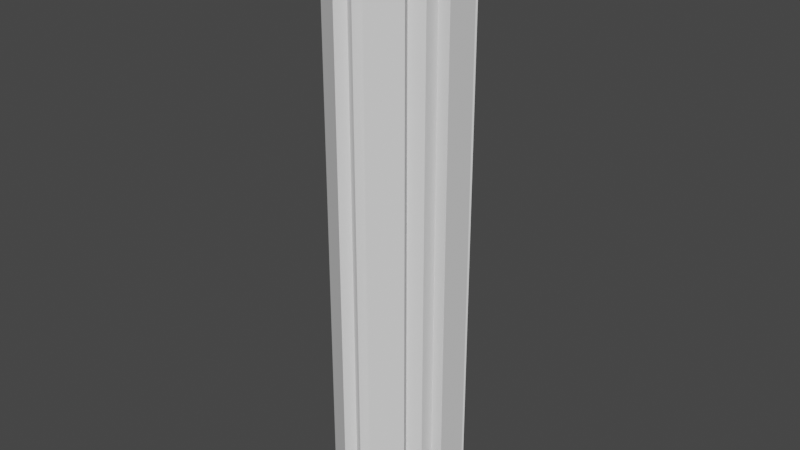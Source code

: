 # Source: piping_selfmade.blend  (saved by Blender 3.1.7; exported with 4.5.12 LTS)
import bpy
from mathutils import Matrix  # noqa: F401  (used for matrix-valued properties, if any)

bpy.ops.wm.read_factory_settings(use_empty=True)
scene = bpy.context.scene
scene.name = 'Scene'

# ---- collections
col_collection = bpy.data.collections.new('Collection'); scene.collection.children.link(col_collection)

# ---- world
world_world = bpy.data.worlds.new('World'); scene.world = world_world
world_world.use_nodes = True; world_world.node_tree.nodes.clear()
_N = world_world.node_tree.nodes; _L = world_world.node_tree.links
n0 = _N.new('ShaderNodeOutputWorld'); n0.name = 'World Output'; n0.location = (300, 300)
n1 = _N.new('ShaderNodeBackground'); n1.name = 'Background'; n1.location = (10, 300)
n1.inputs[0].default_value = (0.05088, 0.05088, 0.05088, 1.0)
_L.new(n1.outputs[0], n0.inputs[0])
n0.is_active_output = True
world_world.color = (0.05088, 0.05088, 0.05088)
world_world.use_sun_shadow = False
world_world.sun_shadow_jitter_overblur = 0.0

# ---- meshes
me_cylinder = bpy.data.meshes.new('Cylinder')
me_cylinder.from_pydata([(0.0, 1.0, -5.0), (0.0, 1.0, 5.0), (0.866, 0.5, -5.0), (0.866, 0.5, 5.0), (0.866, -0.5, -5.0), (0.866, -0.5, 5.0), (-8.742e-08, -1.0, -5.0), (-8.742e-08, -1.0, 5.0), (-0.866, -0.5, -5.0), (-0.866, -0.5, 5.0), (-0.866, 0.5, -5.0), (-0.866, 0.5, 5.0), (-0.866, 0.3, -5.0), (-0.866, 0.3, 5.0), (-0.866, -0.3, 5.0), (-0.866, -0.3, -5.0), (-0.6495, -0.625, -5.0), (-0.6495, -0.625, 5.0), (-0.1624, -0.9062, 5.0), (-0.1624, -0.9062, -5.0), (0.6495, -0.625, -5.0), (0.6495, -0.625, 5.0), (0.1624, -0.9062, -5.0), (0.1624, -0.9062, 5.0), (0.866, -0.25, -5.0), (0.866, -0.25, 5.0), (0.866, 0.3125, 5.0), (0.866, 0.3125, -5.0), (0.6495, 0.625, -5.0), (0.6495, 0.625, 5.0), (0.1624, 0.9062, 5.0), (0.1624, 0.9062, -5.0), (-0.2165, 0.875, -5.0), (-0.2165, 0.875, 5.0), (-0.7036, 0.5937, 5.0), (-0.7036, 0.5937, -5.0), (1.066, 0.3125, -5.0), (1.066, -0.25, -5.0), (1.066, -0.25, 5.0), (1.066, 0.3125, 5.0), (0.2624, 1.079, -5.0), (0.7495, 0.7982, -5.0), (0.7495, 0.7982, 5.0), (0.2624, 1.079, 5.0), (-0.8036, 0.767, -5.0), (-0.3165, 1.048, -5.0), (-0.3165, 1.048, 5.0), (-0.8036, 0.767, 5.0), (-1.066, -0.3, -5.0), (-1.066, 0.3, -5.0), (-1.066, 0.3, 5.0), (-1.066, -0.3, 5.0), (-0.2624, -1.079, -5.0), (-0.7495, -0.7982, -5.0), (-0.7495, -0.7982, 5.0), (-0.2624, -1.079, 5.0), (0.2624, -1.079, 5.0), (0.7495, -0.7982, 5.0), (0.7495, -0.7982, -5.0), (0.2624, -1.079, -5.0), (0.0, 1.0, -4.091), (0.0, 1.0, -3.182), (0.0, 1.0, -2.273), (0.0, 1.0, -1.364), (0.0, 1.0, -0.4545), (0.0, 1.0, 0.4545), (0.0, 1.0, 1.364), (0.0, 1.0, 2.273), (0.0, 1.0, 3.182), (0.0, 1.0, 4.091), (0.866, 0.5, 4.091), (0.866, 0.5, 3.182), (0.866, 0.5, 2.273), (0.866, 0.5, 1.364), (0.866, 0.5, 0.4545), (0.866, 0.5, -0.4545), (0.866, 0.5, -1.364), (0.866, 0.5, -2.273), (0.866, 0.5, -3.182), (0.866, 0.5, -4.091), (0.866, -0.5, 4.091), (0.866, -0.5, 3.182), (0.866, -0.5, 2.273), (0.866, -0.5, 1.364), (0.866, -0.5, 0.4545), (0.866, -0.5, -0.4545), (0.866, -0.5, -1.364), (0.866, -0.5, -2.273), (0.866, -0.5, -3.182), (0.866, -0.5, -4.091), (-8.742e-08, -1.0, 4.091), (-8.742e-08, -1.0, 3.182), (-8.742e-08, -1.0, 2.273), (-8.742e-08, -1.0, 1.364), (-8.742e-08, -1.0, 0.4545), (-8.742e-08, -1.0, -0.4545), (-8.742e-08, -1.0, -1.364), (-8.742e-08, -1.0, -2.273), (-8.742e-08, -1.0, -3.182), (-8.742e-08, -1.0, -4.091), (-0.866, -0.5, 4.091), (-0.866, -0.5, 3.182), (-0.866, -0.5, 2.273), (-0.866, -0.5, 1.364), (-0.866, -0.5, 0.4545), (-0.866, -0.5, -0.4545), (-0.866, -0.5, -1.364), (-0.866, -0.5, -2.273), (-0.866, -0.5, -3.182), (-0.866, -0.5, -4.091), (-0.866, 0.5, 4.091), (-0.866, 0.5, 3.182), (-0.866, 0.5, 2.273), (-0.866, 0.5, 1.364), (-0.866, 0.5, 0.4545), (-0.866, 0.5, -0.4545), (-0.866, 0.5, -1.364), (-0.866, 0.5, -2.273), (-0.866, 0.5, -3.182), (-0.866, 0.5, -4.091), (-0.866, 0.3, 4.091), (-0.866, 0.3, 3.182), (-0.866, 0.3, 2.273), (-0.866, 0.3, 1.364), (-0.866, 0.3, 0.4545), (-0.866, 0.3, -0.4545), (-0.866, 0.3, -1.364), (-0.866, 0.3, -2.273), (-0.866, 0.3, -3.182), (-0.866, 0.3, -4.091), (-0.866, -0.3, 4.091), (-0.866, -0.3, 3.182), (-0.866, -0.3, 2.273), (-0.866, -0.3, 1.364), (-0.866, -0.3, 0.4545), (-0.866, -0.3, -0.4545), (-0.866, -0.3, -1.364), (-0.866, -0.3, -2.273), (-0.866, -0.3, -3.182), (-0.866, -0.3, -4.091), (-0.6495, -0.625, 4.091), (-0.6495, -0.625, 3.182), (-0.6495, -0.625, 2.273), (-0.6495, -0.625, 1.364), (-0.6495, -0.625, 0.4545), (-0.6495, -0.625, -0.4545), (-0.6495, -0.625, -1.364), (-0.6495, -0.625, -2.273), (-0.6495, -0.625, -3.182), (-0.6495, -0.625, -4.091), (-0.1624, -0.9062, 4.091), (-0.1624, -0.9062, 3.182), (-0.1624, -0.9062, 2.273), (-0.1624, -0.9062, 1.364), (-0.1624, -0.9062, 0.4545), (-0.1624, -0.9062, -0.4545), (-0.1624, -0.9062, -1.364), (-0.1624, -0.9062, -2.273), (-0.1624, -0.9062, -3.182), (-0.1624, -0.9062, -4.091), (0.6495, -0.625, 4.091), (0.6495, -0.625, 3.182), (0.6495, -0.625, 2.273), (0.6495, -0.625, 1.364), (0.6495, -0.625, 0.4545), (0.6495, -0.625, -0.4545), (0.6495, -0.625, -1.364), (0.6495, -0.625, -2.273), (0.6495, -0.625, -3.182), (0.6495, -0.625, -4.091), (0.1624, -0.9062, 4.091), (0.1624, -0.9062, 3.182), (0.1624, -0.9062, 2.273), (0.1624, -0.9062, 1.364), (0.1624, -0.9062, 0.4545), (0.1624, -0.9062, -0.4545), (0.1624, -0.9062, -1.364), (0.1624, -0.9062, -2.273), (0.1624, -0.9062, -3.182), (0.1624, -0.9062, -4.091), (0.866, -0.25, 4.091), (0.866, -0.25, 3.182), (0.866, -0.25, 2.273), (0.866, -0.25, 1.364), (0.866, -0.25, 0.4545), (0.866, -0.25, -0.4545), (0.866, -0.25, -1.364), (0.866, -0.25, -2.273), (0.866, -0.25, -3.182), (0.866, -0.25, -4.091), (0.866, 0.3125, 4.091), (0.866, 0.3125, 3.182), (0.866, 0.3125, 2.273), (0.866, 0.3125, 1.364), (0.866, 0.3125, 0.4545), (0.866, 0.3125, -0.4545), (0.866, 0.3125, -1.364), (0.866, 0.3125, -2.273), (0.866, 0.3125, -3.182), (0.866, 0.3125, -4.091), (0.6495, 0.625, 4.091), (0.6495, 0.625, 3.182), (0.6495, 0.625, 2.273), (0.6495, 0.625, 1.364), (0.6495, 0.625, 0.4545), (0.6495, 0.625, -0.4545), (0.6495, 0.625, -1.364), (0.6495, 0.625, -2.273), (0.6495, 0.625, -3.182), (0.6495, 0.625, -4.091), (0.1624, 0.9062, 4.091), (0.1624, 0.9062, 3.182), (0.1624, 0.9062, 2.273), (0.1624, 0.9062, 1.364), (0.1624, 0.9062, 0.4545), (0.1624, 0.9062, -0.4545), (0.1624, 0.9062, -1.364), (0.1624, 0.9062, -2.273), (0.1624, 0.9062, -3.182), (0.1624, 0.9062, -4.091), (-0.2165, 0.875, 4.091), (-0.2165, 0.875, 3.182), (-0.2165, 0.875, 2.273), (-0.2165, 0.875, 1.364), (-0.2165, 0.875, 0.4545), (-0.2165, 0.875, -0.4545), (-0.2165, 0.875, -1.364), (-0.2165, 0.875, -2.273), (-0.2165, 0.875, -3.182), (-0.2165, 0.875, -4.091), (-0.7036, 0.5937, 4.091), (-0.7036, 0.5937, 3.182), (-0.7036, 0.5937, 2.273), (-0.7036, 0.5937, 1.364), (-0.7036, 0.5937, 0.4545), (-0.7036, 0.5937, -0.4545), (-0.7036, 0.5937, -1.364), (-0.7036, 0.5937, -2.273), (-0.7036, 0.5937, -3.182), (-0.7036, 0.5937, -4.091), (1.066, -0.25, 4.091), (1.066, -0.25, 3.182), (1.066, -0.25, 2.273), (1.066, -0.25, 1.364), (1.066, -0.25, 0.4545), (1.066, -0.25, -0.4545), (1.066, -0.25, -1.364), (1.066, -0.25, -2.273), (1.066, -0.25, -3.182), (1.066, -0.25, -4.091), (1.066, 0.3125, 4.091), (1.066, 0.3125, 3.182), (1.066, 0.3125, 2.273), (1.066, 0.3125, 1.364), (1.066, 0.3125, 0.4545), (1.066, 0.3125, -0.4545), (1.066, 0.3125, -1.364), (1.066, 0.3125, -2.273), (1.066, 0.3125, -3.182), (1.066, 0.3125, -4.091), (0.7495, 0.7982, 4.091), (0.7495, 0.7982, 3.182), (0.7495, 0.7982, 2.273), (0.7495, 0.7982, 1.364), (0.7495, 0.7982, 0.4545), (0.7495, 0.7982, -0.4545), (0.7495, 0.7982, -1.364), (0.7495, 0.7982, -2.273), (0.7495, 0.7982, -3.182), (0.7495, 0.7982, -4.091), (0.2624, 1.079, 4.091), (0.2624, 1.079, 3.182), (0.2624, 1.079, 2.273), (0.2624, 1.079, 1.364), (0.2624, 1.079, 0.4545), (0.2624, 1.079, -0.4545), (0.2624, 1.079, -1.364), (0.2624, 1.079, -2.273), (0.2624, 1.079, -3.182), (0.2624, 1.079, -4.091), (-0.3165, 1.048, 4.091), (-0.3165, 1.048, 3.182), (-0.3165, 1.048, 2.273), (-0.3165, 1.048, 1.364), (-0.3165, 1.048, 0.4545), (-0.3165, 1.048, -0.4545), (-0.3165, 1.048, -1.364), (-0.3165, 1.048, -2.273), (-0.3165, 1.048, -3.182), (-0.3165, 1.048, -4.091), (-0.8036, 0.767, 4.091), (-0.8036, 0.767, 3.182), (-0.8036, 0.767, 2.273), (-0.8036, 0.767, 1.364), (-0.8036, 0.767, 0.4545), (-0.8036, 0.767, -0.4545), (-0.8036, 0.767, -1.364), (-0.8036, 0.767, -2.273), (-0.8036, 0.767, -3.182), (-0.8036, 0.767, -4.091), (-1.066, 0.3, 4.091), (-1.066, 0.3, 3.182), (-1.066, 0.3, 2.273), (-1.066, 0.3, 1.364), (-1.066, 0.3, 0.4545), (-1.066, 0.3, -0.4545), (-1.066, 0.3, -1.364), (-1.066, 0.3, -2.273), (-1.066, 0.3, -3.182), (-1.066, 0.3, -4.091), (-1.066, -0.3, 4.091), (-1.066, -0.3, 3.182), (-1.066, -0.3, 2.273), (-1.066, -0.3, 1.364), (-1.066, -0.3, 0.4545), (-1.066, -0.3, -0.4545), (-1.066, -0.3, -1.364), (-1.066, -0.3, -2.273), (-1.066, -0.3, -3.182), (-1.066, -0.3, -4.091), (-0.7495, -0.7982, 4.091), (-0.7495, -0.7982, 3.182), (-0.7495, -0.7982, 2.273), (-0.7495, -0.7982, 1.364), (-0.7495, -0.7982, 0.4545), (-0.7495, -0.7982, -0.4545), (-0.7495, -0.7982, -1.364), (-0.7495, -0.7982, -2.273), (-0.7495, -0.7982, -3.182), (-0.7495, -0.7982, -4.091), (-0.2624, -1.079, 4.091), (-0.2624, -1.079, 3.182), (-0.2624, -1.079, 2.273), (-0.2624, -1.079, 1.364), (-0.2624, -1.079, 0.4545), (-0.2624, -1.079, -0.4545), (-0.2624, -1.079, -1.364), (-0.2624, -1.079, -2.273), (-0.2624, -1.079, -3.182), (-0.2624, -1.079, -4.091), (0.7495, -0.7982, 4.091), (0.7495, -0.7982, 3.182), (0.7495, -0.7982, 2.273), (0.7495, -0.7982, 1.364), (0.7495, -0.7982, 0.4545), (0.7495, -0.7982, -0.4545), (0.7495, -0.7982, -1.364), (0.7495, -0.7982, -2.273), (0.7495, -0.7982, -3.182), (0.7495, -0.7982, -4.091), (0.2624, -1.079, 4.091), (0.2624, -1.079, 3.182), (0.2624, -1.079, 2.273), (0.2624, -1.079, 1.364), (0.2624, -1.079, 0.4545), (0.2624, -1.079, -0.4545), (0.2624, -1.079, -1.364), (0.2624, -1.079, -2.273), (0.2624, -1.079, -3.182), (0.2624, -1.079, -4.091)], [], [(200, 29, 3, 70), (180, 25, 5, 80), (170, 23, 7, 90), (140, 17, 9, 100), (3, 29, 30, 1, 33, 34, 11, 13, 14, 9, 17, 18, 7, 23, 21, 5, 25, 26), (120, 13, 11, 110), (220, 33, 1, 69), (0, 31, 28, 2, 27, 24, 4, 20, 22, 6, 19, 16, 8, 15, 12, 10, 35, 32), (130, 14, 51, 310), (100, 9, 14, 130), (149, 16, 53, 329), (90, 7, 18, 150), (80, 5, 21, 160), (21, 23, 56, 57), (24, 27, 36, 37), (70, 3, 26, 190), (30, 29, 42, 43), (69, 1, 30, 210), (230, 34, 47, 290), (110, 11, 34, 230), (250, 39, 38, 240), (190, 26, 39, 250), (26, 25, 38, 39), (189, 24, 37, 249), (270, 43, 42, 260), (209, 28, 41, 269), (28, 31, 40, 41), (210, 30, 43, 270), (290, 47, 46, 280), (34, 33, 46, 47), (229, 32, 45, 289), (32, 35, 44, 45), (310, 51, 50, 300), (14, 13, 50, 51), (129, 12, 49, 309), (12, 15, 48, 49), (330, 55, 54, 320), (16, 19, 52, 53), (150, 18, 55, 330), (18, 17, 54, 55), (340, 57, 56, 350), (160, 21, 57, 340), (179, 22, 59, 359), (22, 20, 58, 59), (23, 170, 350, 56), (170, 171, 351, 350), (171, 172, 352, 351), (172, 173, 353, 352), (173, 174, 354, 353), (174, 175, 355, 354), (175, 176, 356, 355), (176, 177, 357, 356), (177, 178, 358, 357), (178, 179, 359, 358), (20, 169, 349, 58), (169, 168, 348, 349), (168, 167, 347, 348), (167, 166, 346, 347), (166, 165, 345, 346), (165, 164, 344, 345), (164, 163, 343, 344), (163, 162, 342, 343), (162, 161, 341, 342), (161, 160, 340, 341), (58, 349, 359, 59), (349, 348, 358, 359), (348, 347, 357, 358), (347, 346, 356, 357), (346, 345, 355, 356), (345, 344, 354, 355), (344, 343, 353, 354), (343, 342, 352, 353), (342, 341, 351, 352), (341, 340, 350, 351), (19, 159, 339, 52), (159, 158, 338, 339), (158, 157, 337, 338), (157, 156, 336, 337), (156, 155, 335, 336), (155, 154, 334, 335), (154, 153, 333, 334), (153, 152, 332, 333), (152, 151, 331, 332), (151, 150, 330, 331), (52, 339, 329, 53), (339, 338, 328, 329), (338, 337, 327, 328), (337, 336, 326, 327), (336, 335, 325, 326), (335, 334, 324, 325), (334, 333, 323, 324), (333, 332, 322, 323), (332, 331, 321, 322), (331, 330, 320, 321), (13, 120, 300, 50), (120, 121, 301, 300), (121, 122, 302, 301), (122, 123, 303, 302), (123, 124, 304, 303), (124, 125, 305, 304), (125, 126, 306, 305), (126, 127, 307, 306), (127, 128, 308, 307), (128, 129, 309, 308), (48, 319, 309, 49), (319, 318, 308, 309), (318, 317, 307, 308), (317, 316, 306, 307), (316, 315, 305, 306), (315, 314, 304, 305), (314, 313, 303, 304), (313, 312, 302, 303), (312, 311, 301, 302), (311, 310, 300, 301), (33, 220, 280, 46), (220, 221, 281, 280), (221, 222, 282, 281), (222, 223, 283, 282), (223, 224, 284, 283), (224, 225, 285, 284), (225, 226, 286, 285), (226, 227, 287, 286), (227, 228, 288, 287), (228, 229, 289, 288), (44, 299, 289, 45), (299, 298, 288, 289), (298, 297, 287, 288), (297, 296, 286, 287), (296, 295, 285, 286), (295, 294, 284, 285), (294, 293, 283, 284), (293, 292, 282, 283), (292, 291, 281, 282), (291, 290, 280, 281), (31, 219, 279, 40), (219, 218, 278, 279), (218, 217, 277, 278), (217, 216, 276, 277), (216, 215, 275, 276), (215, 214, 274, 275), (214, 213, 273, 274), (213, 212, 272, 273), (212, 211, 271, 272), (211, 210, 270, 271), (29, 200, 260, 42), (200, 201, 261, 260), (201, 202, 262, 261), (202, 203, 263, 262), (203, 204, 264, 263), (204, 205, 265, 264), (205, 206, 266, 265), (206, 207, 267, 266), (207, 208, 268, 267), (208, 209, 269, 268), (40, 279, 269, 41), (279, 278, 268, 269), (278, 277, 267, 268), (277, 276, 266, 267), (276, 275, 265, 266), (275, 274, 264, 265), (274, 273, 263, 264), (273, 272, 262, 263), (272, 271, 261, 262), (271, 270, 260, 261), (25, 180, 240, 38), (180, 181, 241, 240), (181, 182, 242, 241), (182, 183, 243, 242), (183, 184, 244, 243), (184, 185, 245, 244), (185, 186, 246, 245), (186, 187, 247, 246), (187, 188, 248, 247), (188, 189, 249, 248), (27, 199, 259, 36), (199, 198, 258, 259), (198, 197, 257, 258), (197, 196, 256, 257), (196, 195, 255, 256), (195, 194, 254, 255), (194, 193, 253, 254), (193, 192, 252, 253), (192, 191, 251, 252), (191, 190, 250, 251), (36, 259, 249, 37), (259, 258, 248, 249), (258, 257, 247, 248), (257, 256, 246, 247), (256, 255, 245, 246), (255, 254, 244, 245), (254, 253, 243, 244), (253, 252, 242, 243), (252, 251, 241, 242), (251, 250, 240, 241), (10, 119, 239, 35), (119, 118, 238, 239), (118, 117, 237, 238), (117, 116, 236, 237), (116, 115, 235, 236), (115, 114, 234, 235), (114, 113, 233, 234), (113, 112, 232, 233), (112, 111, 231, 232), (111, 110, 230, 231), (35, 239, 299, 44), (239, 238, 298, 299), (238, 237, 297, 298), (237, 236, 296, 297), (236, 235, 295, 296), (235, 234, 294, 295), (234, 233, 293, 294), (233, 232, 292, 293), (232, 231, 291, 292), (231, 230, 290, 291), (0, 60, 219, 31), (60, 61, 218, 219), (61, 62, 217, 218), (62, 63, 216, 217), (63, 64, 215, 216), (64, 65, 214, 215), (65, 66, 213, 214), (66, 67, 212, 213), (67, 68, 211, 212), (68, 69, 210, 211), (2, 79, 199, 27), (79, 78, 198, 199), (78, 77, 197, 198), (77, 76, 196, 197), (76, 75, 195, 196), (75, 74, 194, 195), (74, 73, 193, 194), (73, 72, 192, 193), (72, 71, 191, 192), (71, 70, 190, 191), (4, 89, 169, 20), (89, 88, 168, 169), (88, 87, 167, 168), (87, 86, 166, 167), (86, 85, 165, 166), (85, 84, 164, 165), (84, 83, 163, 164), (83, 82, 162, 163), (82, 81, 161, 162), (81, 80, 160, 161), (6, 99, 159, 19), (99, 98, 158, 159), (98, 97, 157, 158), (97, 96, 156, 157), (96, 95, 155, 156), (95, 94, 154, 155), (94, 93, 153, 154), (93, 92, 152, 153), (92, 91, 151, 152), (91, 90, 150, 151), (17, 140, 320, 54), (140, 141, 321, 320), (141, 142, 322, 321), (142, 143, 323, 322), (143, 144, 324, 323), (144, 145, 325, 324), (145, 146, 326, 325), (146, 147, 327, 326), (147, 148, 328, 327), (148, 149, 329, 328), (8, 109, 139, 15), (109, 108, 138, 139), (108, 107, 137, 138), (107, 106, 136, 137), (106, 105, 135, 136), (105, 104, 134, 135), (104, 103, 133, 134), (103, 102, 132, 133), (102, 101, 131, 132), (101, 100, 130, 131), (15, 139, 319, 48), (139, 138, 318, 319), (138, 137, 317, 318), (137, 136, 316, 317), (136, 135, 315, 316), (135, 134, 314, 315), (134, 133, 313, 314), (133, 132, 312, 313), (132, 131, 311, 312), (131, 130, 310, 311), (32, 229, 60, 0), (229, 228, 61, 60), (228, 227, 62, 61), (227, 226, 63, 62), (226, 225, 64, 63), (225, 224, 65, 64), (224, 223, 66, 65), (223, 222, 67, 66), (222, 221, 68, 67), (221, 220, 69, 68), (12, 129, 119, 10), (129, 128, 118, 119), (128, 127, 117, 118), (127, 126, 116, 117), (126, 125, 115, 116), (125, 124, 114, 115), (124, 123, 113, 114), (123, 122, 112, 113), (122, 121, 111, 112), (121, 120, 110, 111), (16, 149, 109, 8), (149, 148, 108, 109), (148, 147, 107, 108), (147, 146, 106, 107), (146, 145, 105, 106), (145, 144, 104, 105), (144, 143, 103, 104), (143, 142, 102, 103), (142, 141, 101, 102), (141, 140, 100, 101), (22, 179, 99, 6), (179, 178, 98, 99), (178, 177, 97, 98), (177, 176, 96, 97), (176, 175, 95, 96), (175, 174, 94, 95), (174, 173, 93, 94), (173, 172, 92, 93), (172, 171, 91, 92), (171, 170, 90, 91), (24, 189, 89, 4), (189, 188, 88, 89), (188, 187, 87, 88), (187, 186, 86, 87), (186, 185, 85, 86), (185, 184, 84, 85), (184, 183, 83, 84), (183, 182, 82, 83), (182, 181, 81, 82), (181, 180, 80, 81), (28, 209, 79, 2), (209, 208, 78, 79), (208, 207, 77, 78), (207, 206, 76, 77), (206, 205, 75, 76), (205, 204, 74, 75), (204, 203, 73, 74), (203, 202, 72, 73), (202, 201, 71, 72), (201, 200, 70, 71)])
_uv = me_cylinder.uv_layers.new(name='UVMap')
_uv.uv.foreach_set('vector', [0.875, 0.9545, 0.875, 1.0, 0.8333, 1.0, 0.8333, 0.9545, 0.7083, 0.9545, 0.7083, 1.0, 0.6667, 1.0, 0.6667, 0.9545, 0.5312, 0.9545, 0.5312, 1.0, 0.5, 1.0, 0.5, 0.9545, 0.375, 0.9545, 0.375, 1.0, 0.3333, 1.0, 0.3333, 0.9545, 0.4578, 0.37, 0.4059, 0.4, 0.289, 0.4675, 0.25, 0.49, 0.198, 0.46, 0.08113, 0.3925, 0.04215, 0.37, 0.04215, 0.322, 0.04215, 0.178, 0.04215, 0.13, 0.09412, 0.1, 0.211, 0.0325, 0.25, 0.01, 0.289, 0.0325, 0.4059, 0.1, 0.4578, 0.13, 0.4578, 0.19, 0.4578, 0.325, 0.2, 0.9545, 0.2, 1.0, 0.1667, 1.0, 0.1667, 0.9545, 0.04167, 0.9545, 0.04167, 1.0, -8.941e-08, 1.0, -8.941e-08, 0.9545, 0.75, 0.49, 0.789, 0.4675, 0.9059, 0.4, 0.9578, 0.37, 0.9578, 0.325, 0.9578, 0.19, 0.9578, 0.13, 0.9059, 0.1, 0.789, 0.0325, 0.75, 0.01, 0.711, 0.0325, 0.5941, 0.1, 0.5422, 0.13, 0.5422, 0.178, 0.5422, 0.322, 0.5422, 0.37, 0.5811, 0.3925, 0.698, 0.46, 0.3, 0.9545, 0.3, 1.0, 0.3, 1.0, 0.3, 0.9545, 0.3333, 0.9545, 0.3333, 1.0, 0.3, 1.0, 0.3, 0.9545, 0.375, 0.5455, 0.375, 0.5, 0.375, 0.5, 0.375, 0.5455, 0.5, 0.9545, 0.5, 1.0, 0.4687, 1.0, 0.4687, 0.9545, 0.6667, 0.9545, 0.6667, 1.0, 0.625, 1.0, 0.625, 0.9545, 0.4059, 0.1, 0.289, 0.0325, 0.289, 0.0325, 0.4059, 0.1, 0.9578, 0.19, 0.9578, 0.325, 0.9578, 0.325, 0.9578, 0.19, 0.8333, 0.9545, 0.8333, 1.0, 0.8021, 1.0, 0.8021, 0.9545, 0.289, 0.4675, 0.4059, 0.4, 0.4059, 0.4, 0.289, 0.4675, 1.0, 0.9545, 1.0, 1.0, 0.9688, 1.0, 0.9688, 0.9545, 0.1354, 0.9545, 0.1354, 1.0, 0.1354, 1.0, 0.1354, 0.9545, 0.1667, 0.9545, 0.1667, 1.0, 0.1354, 1.0, 0.1354, 0.9545, 0.8021, 0.9545, 0.8021, 1.0, 0.7083, 1.0, 0.7083, 0.9545, 0.8021, 0.9545, 0.8021, 1.0, 0.8021, 1.0, 0.8021, 0.9545, 0.4578, 0.325, 0.4578, 0.19, 0.4578, 0.19, 0.4578, 0.325, 0.7083, 0.5455, 0.7083, 0.5, 0.7083, 0.5, 0.7083, 0.5455, 0.9688, 0.9545, 0.9688, 1.0, 0.875, 1.0, 0.875, 0.9545, 0.875, 0.5455, 0.875, 0.5, 0.875, 0.5, 0.875, 0.5455, 0.9059, 0.4, 0.789, 0.4675, 0.789, 0.4675, 0.9059, 0.4, 0.9688, 0.9545, 0.9688, 1.0, 0.9688, 1.0, 0.9688, 0.9545, 0.1354, 0.9545, 0.1354, 1.0, 0.04167, 1.0, 0.04167, 0.9545, 0.08113, 0.3925, 0.198, 0.46, 0.198, 0.46, 0.08113, 0.3925, 0.04167, 0.5455, 0.04167, 0.5, 0.04167, 0.5, 0.04167, 0.5455, 0.698, 0.46, 0.5811, 0.3925, 0.5811, 0.3925, 0.698, 0.46, 0.3, 0.9545, 0.3, 1.0, 0.2, 1.0, 0.2, 0.9545, 0.04215, 0.178, 0.04215, 0.322, 0.04215, 0.322, 0.04215, 0.178, 0.2, 0.5455, 0.2, 0.5, 0.2, 0.5, 0.2, 0.5455, 0.5422, 0.322, 0.5422, 0.178, 0.5422, 0.178, 0.5422, 0.322, 0.4687, 0.9545, 0.4687, 1.0, 0.375, 1.0, 0.375, 0.9545, 0.5941, 0.1, 0.711, 0.0325, 0.711, 0.0325, 0.5941, 0.1, 0.4687, 0.9545, 0.4687, 1.0, 0.4687, 1.0, 0.4687, 0.9545, 0.211, 0.0325, 0.09412, 0.1, 0.09412, 0.1, 0.211, 0.0325, 0.625, 0.9545, 0.625, 1.0, 0.5312, 1.0, 0.5312, 0.9545, 0.625, 0.9545, 0.625, 1.0, 0.625, 1.0, 0.625, 0.9545, 0.5312, 0.5455, 0.5312, 0.5, 0.5312, 0.5, 0.5312, 0.5455, 0.789, 0.0325, 0.9059, 0.1, 0.9059, 0.1, 0.789, 0.0325, 0.5312, 1.0, 0.5312, 0.9545, 0.5312, 0.9545, 0.5312, 1.0, 0.5312, 0.9545, 0.5312, 0.9091, 0.5312, 0.9091, 0.5312, 0.9545, 0.5312, 0.9091, 0.5312, 0.8636, 0.5312, 0.8636, 0.5312, 0.9091, 0.5312, 0.8636, 0.5312, 0.8182, 0.5312, 0.8182, 0.5312, 0.8636, 0.5312, 0.8182, 0.5312, 0.7727, 0.5312, 0.7727, 0.5312, 0.8182, 0.5312, 0.7727, 0.5312, 0.7273, 0.5312, 0.7273, 0.5312, 0.7727, 0.5312, 0.7273, 0.5312, 0.6818, 0.5312, 0.6818, 0.5312, 0.7273, 0.5312, 0.6818, 0.5312, 0.6364, 0.5312, 0.6364, 0.5312, 0.6818, 0.5312, 0.6364, 0.5312, 0.5909, 0.5312, 0.5909, 0.5312, 0.6364, 0.5312, 0.5909, 0.5312, 0.5455, 0.5312, 0.5455, 0.5312, 0.5909, 0.625, 0.5, 0.625, 0.5455, 0.625, 0.5455, 0.625, 0.5, 0.625, 0.5455, 0.625, 0.5909, 0.625, 0.5909, 0.625, 0.5455, 0.625, 0.5909, 0.625, 0.6364, 0.625, 0.6364, 0.625, 0.5909, 0.625, 0.6364, 0.625, 0.6818, 0.625, 0.6818, 0.625, 0.6364, 0.625, 0.6818, 0.625, 0.7273, 0.625, 0.7273, 0.625, 0.6818, 0.625, 0.7273, 0.625, 0.7727, 0.625, 0.7727, 0.625, 0.7273, 0.625, 0.7727, 0.625, 0.8182, 0.625, 0.8182, 0.625, 0.7727, 0.625, 0.8182, 0.625, 0.8636, 0.625, 0.8636, 0.625, 0.8182, 0.625, 0.8636, 0.625, 0.9091, 0.625, 0.9091, 0.625, 0.8636, 0.625, 0.9091, 0.625, 0.9545, 0.625, 0.9545, 0.625, 0.9091, 0.625, 0.5, 0.625, 0.5455, 0.5312, 0.5455, 0.5312, 0.5, 0.625, 0.5455, 0.625, 0.5909, 0.5312, 0.5909, 0.5312, 0.5455, 0.625, 0.5909, 0.625, 0.6364, 0.5312, 0.6364, 0.5312, 0.5909, 0.625, 0.6364, 0.625, 0.6818, 0.5312, 0.6818, 0.5312, 0.6364, 0.625, 0.6818, 0.625, 0.7273, 0.5312, 0.7273, 0.5312, 0.6818, 0.625, 0.7273, 0.625, 0.7727, 0.5312, 0.7727, 0.5312, 0.7273, 0.625, 0.7727, 0.625, 0.8182, 0.5312, 0.8182, 0.5312, 0.7727, 0.625, 0.8182, 0.625, 0.8636, 0.5312, 0.8636, 0.5312, 0.8182, 0.625, 0.8636, 0.625, 0.9091, 0.5312, 0.9091, 0.5312, 0.8636, 0.625, 0.9091, 0.625, 0.9545, 0.5312, 0.9545, 0.5312, 0.9091, 0.4687, 0.5, 0.4687, 0.5455, 0.4687, 0.5455, 0.4687, 0.5, 0.4687, 0.5455, 0.4687, 0.5909, 0.4687, 0.5909, 0.4687, 0.5455, 0.4687, 0.5909, 0.4687, 0.6364, 0.4687, 0.6364, 0.4687, 0.5909, 0.4687, 0.6364, 0.4687, 0.6818, 0.4687, 0.6818, 0.4687, 0.6364, 0.4687, 0.6818, 0.4687, 0.7273, 0.4687, 0.7273, 0.4687, 0.6818, 0.4687, 0.7273, 0.4687, 0.7727, 0.4687, 0.7727, 0.4687, 0.7273, 0.4687, 0.7727, 0.4687, 0.8182, 0.4687, 0.8182, 0.4687, 0.7727, 0.4687, 0.8182, 0.4687, 0.8636, 0.4687, 0.8636, 0.4687, 0.8182, 0.4687, 0.8636, 0.4687, 0.9091, 0.4687, 0.9091, 0.4687, 0.8636, 0.4687, 0.9091, 0.4687, 0.9545, 0.4687, 0.9545, 0.4687, 0.9091, 0.4687, 0.5, 0.4687, 0.5455, 0.375, 0.5455, 0.375, 0.5, 0.4687, 0.5455, 0.4687, 0.5909, 0.375, 0.5909, 0.375, 0.5455, 0.4687, 0.5909, 0.4687, 0.6364, 0.375, 0.6364, 0.375, 0.5909, 0.4687, 0.6364, 0.4687, 0.6818, 0.375, 0.6818, 0.375, 0.6364, 0.4687, 0.6818, 0.4687, 0.7273, 0.375, 0.7273, 0.375, 0.6818, 0.4687, 0.7273, 0.4687, 0.7727, 0.375, 0.7727, 0.375, 0.7273, 0.4687, 0.7727, 0.4687, 0.8182, 0.375, 0.8182, 0.375, 0.7727, 0.4687, 0.8182, 0.4687, 0.8636, 0.375, 0.8636, 0.375, 0.8182, 0.4687, 0.8636, 0.4687, 0.9091, 0.375, 0.9091, 0.375, 0.8636, 0.4687, 0.9091, 0.4687, 0.9545, 0.375, 0.9545, 0.375, 0.9091, 0.2, 1.0, 0.2, 0.9545, 0.2, 0.9545, 0.2, 1.0, 0.2, 0.9545, 0.2, 0.9091, 0.2, 0.9091, 0.2, 0.9545, 0.2, 0.9091, 0.2, 0.8636, 0.2, 0.8636, 0.2, 0.9091, 0.2, 0.8636, 0.2, 0.8182, 0.2, 0.8182, 0.2, 0.8636, 0.2, 0.8182, 0.2, 0.7727, 0.2, 0.7727, 0.2, 0.8182, 0.2, 0.7727, 0.2, 0.7273, 0.2, 0.7273, 0.2, 0.7727, 0.2, 0.7273, 0.2, 0.6818, 0.2, 0.6818, 0.2, 0.7273, 0.2, 0.6818, 0.2, 0.6364, 0.2, 0.6364, 0.2, 0.6818, 0.2, 0.6364, 0.2, 0.5909, 0.2, 0.5909, 0.2, 0.6364, 0.2, 0.5909, 0.2, 0.5455, 0.2, 0.5455, 0.2, 0.5909, 0.3, 0.5, 0.3, 0.5455, 0.2, 0.5455, 0.2, 0.5, 0.3, 0.5455, 0.3, 0.5909, 0.2, 0.5909, 0.2, 0.5455, 0.3, 0.5909, 0.3, 0.6364, 0.2, 0.6364, 0.2, 0.5909, 0.3, 0.6364, 0.3, 0.6818, 0.2, 0.6818, 0.2, 0.6364, 0.3, 0.6818, 0.3, 0.7273, 0.2, 0.7273, 0.2, 0.6818, 0.3, 0.7273, 0.3, 0.7727, 0.2, 0.7727, 0.2, 0.7273, 0.3, 0.7727, 0.3, 0.8182, 0.2, 0.8182, 0.2, 0.7727, 0.3, 0.8182, 0.3, 0.8636, 0.2, 0.8636, 0.2, 0.8182, 0.3, 0.8636, 0.3, 0.9091, 0.2, 0.9091, 0.2, 0.8636, 0.3, 0.9091, 0.3, 0.9545, 0.2, 0.9545, 0.2, 0.9091, 0.04167, 1.0, 0.04167, 0.9545, 0.04167, 0.9545, 0.04167, 1.0, 0.04167, 0.9545, 0.04167, 0.9091, 0.04167, 0.9091, 0.04167, 0.9545, 0.04167, 0.9091, 0.04167, 0.8636, 0.04167, 0.8636, 0.04167, 0.9091, 0.04167, 0.8636, 0.04167, 0.8182, 0.04167, 0.8182, 0.04167, 0.8636, 0.04167, 0.8182, 0.04167, 0.7727, 0.04167, 0.7727, 0.04167, 0.8182, 0.04167, 0.7727, 0.04167, 0.7273, 0.04167, 0.7273, 0.04167, 0.7727, 0.04167, 0.7273, 0.04167, 0.6818, 0.04167, 0.6818, 0.04167, 0.7273, 0.04167, 0.6818, 0.04167, 0.6364, 0.04167, 0.6364, 0.04167, 0.6818, 0.04167, 0.6364, 0.04167, 0.5909, 0.04167, 0.5909, 0.04167, 0.6364, 0.04167, 0.5909, 0.04167, 0.5455, 0.04167, 0.5455, 0.04167, 0.5909, 0.1354, 0.5, 0.1354, 0.5455, 0.04167, 0.5455, 0.04167, 0.5, 0.1354, 0.5455, 0.1354, 0.5909, 0.04167, 0.5909, 0.04167, 0.5455, 0.1354, 0.5909, 0.1354, 0.6364, 0.04167, 0.6364, 0.04167, 0.5909, 0.1354, 0.6364, 0.1354, 0.6818, 0.04167, 0.6818, 0.04167, 0.6364, 0.1354, 0.6818, 0.1354, 0.7273, 0.04167, 0.7273, 0.04167, 0.6818, 0.1354, 0.7273, 0.1354, 0.7727, 0.04167, 0.7727, 0.04167, 0.7273, 0.1354, 0.7727, 0.1354, 0.8182, 0.04167, 0.8182, 0.04167, 0.7727, 0.1354, 0.8182, 0.1354, 0.8636, 0.04167, 0.8636, 0.04167, 0.8182, 0.1354, 0.8636, 0.1354, 0.9091, 0.04167, 0.9091, 0.04167, 0.8636, 0.1354, 0.9091, 0.1354, 0.9545, 0.04167, 0.9545, 0.04167, 0.9091, 0.9688, 0.5, 0.9688, 0.5455, 0.9688, 0.5455, 0.9688, 0.5, 0.9688, 0.5455, 0.9687, 0.5909, 0.9688, 0.5909, 0.9688, 0.5455, 0.9687, 0.5909, 0.9688, 0.6364, 0.9688, 0.6364, 0.9688, 0.5909, 0.9688, 0.6364, 0.9688, 0.6818, 0.9688, 0.6818, 0.9688, 0.6364, 0.9688, 0.6818, 0.9687, 0.7273, 0.9688, 0.7273, 0.9688, 0.6818, 0.9687, 0.7273, 0.9687, 0.7727, 0.9688, 0.7727, 0.9688, 0.7273, 0.9687, 0.7727, 0.9687, 0.8182, 0.9688, 0.8182, 0.9688, 0.7727, 0.9687, 0.8182, 0.9687, 0.8636, 0.9688, 0.8636, 0.9688, 0.8182, 0.9687, 0.8636, 0.9687, 0.9091, 0.9688, 0.9091, 0.9688, 0.8636, 0.9687, 0.9091, 0.9688, 0.9545, 0.9688, 0.9545, 0.9688, 0.9091, 0.875, 1.0, 0.875, 0.9545, 0.875, 0.9545, 0.875, 1.0, 0.875, 0.9545, 0.875, 0.9091, 0.875, 0.9091, 0.875, 0.9545, 0.875, 0.9091, 0.875, 0.8636, 0.875, 0.8636, 0.875, 0.9091, 0.875, 0.8636, 0.875, 0.8182, 0.875, 0.8182, 0.875, 0.8636, 0.875, 0.8182, 0.875, 0.7727, 0.875, 0.7727, 0.875, 0.8182, 0.875, 0.7727, 0.875, 0.7273, 0.875, 0.7273, 0.875, 0.7727, 0.875, 0.7273, 0.875, 0.6818, 0.875, 0.6818, 0.875, 0.7273, 0.875, 0.6818, 0.875, 0.6364, 0.875, 0.6364, 0.875, 0.6818, 0.875, 0.6364, 0.875, 0.5909, 0.875, 0.5909, 0.875, 0.6364, 0.875, 0.5909, 0.875, 0.5455, 0.875, 0.5455, 0.875, 0.5909, 0.9688, 0.5, 0.9688, 0.5455, 0.875, 0.5455, 0.875, 0.5, 0.9688, 0.5455, 0.9688, 0.5909, 0.875, 0.5909, 0.875, 0.5455, 0.9688, 0.5909, 0.9688, 0.6364, 0.875, 0.6364, 0.875, 0.5909, 0.9688, 0.6364, 0.9688, 0.6818, 0.875, 0.6818, 0.875, 0.6364, 0.9688, 0.6818, 0.9688, 0.7273, 0.875, 0.7273, 0.875, 0.6818, 0.9688, 0.7273, 0.9688, 0.7727, 0.875, 0.7727, 0.875, 0.7273, 0.9688, 0.7727, 0.9688, 0.8182, 0.875, 0.8182, 0.875, 0.7727, 0.9688, 0.8182, 0.9688, 0.8636, 0.875, 0.8636, 0.875, 0.8182, 0.9688, 0.8636, 0.9688, 0.9091, 0.875, 0.9091, 0.875, 0.8636, 0.9688, 0.9091, 0.9688, 0.9545, 0.875, 0.9545, 0.875, 0.9091, 0.7083, 1.0, 0.7083, 0.9545, 0.7083, 0.9545, 0.7083, 1.0, 0.7083, 0.9545, 0.7083, 0.9091, 0.7083, 0.9091, 0.7083, 0.9545, 0.7083, 0.9091, 0.7083, 0.8636, 0.7083, 0.8636, 0.7083, 0.9091, 0.7083, 0.8636, 0.7083, 0.8182, 0.7083, 0.8182, 0.7083, 0.8636, 0.7083, 0.8182, 0.7083, 0.7727, 0.7083, 0.7727, 0.7083, 0.8182, 0.7083, 0.7727, 0.7083, 0.7273, 0.7083, 0.7273, 0.7083, 0.7727, 0.7083, 0.7273, 0.7083, 0.6818, 0.7083, 0.6818, 0.7083, 0.7273, 0.7083, 0.6818, 0.7083, 0.6364, 0.7083, 0.6364, 0.7083, 0.6818, 0.7083, 0.6364, 0.7083, 0.5909, 0.7083, 0.5909, 0.7083, 0.6364, 0.7083, 0.5909, 0.7083, 0.5455, 0.7083, 0.5455, 0.7083, 0.5909, 0.8021, 0.5, 0.8021, 0.5455, 0.8021, 0.5455, 0.8021, 0.5, 0.8021, 0.5455, 0.8021, 0.5909, 0.8021, 0.5909, 0.8021, 0.5455, 0.8021, 0.5909, 0.8021, 0.6364, 0.8021, 0.6364, 0.8021, 0.5909, 0.8021, 0.6364, 0.8021, 0.6818, 0.8021, 0.6818, 0.8021, 0.6364, 0.8021, 0.6818, 0.8021, 0.7273, 0.8021, 0.7273, 0.8021, 0.6818, 0.8021, 0.7273, 0.8021, 0.7727, 0.8021, 0.7727, 0.8021, 0.7273, 0.8021, 0.7727, 0.8021, 0.8182, 0.8021, 0.8182, 0.8021, 0.7727, 0.8021, 0.8182, 0.8021, 0.8636, 0.8021, 0.8636, 0.8021, 0.8182, 0.8021, 0.8636, 0.8021, 0.9091, 0.8021, 0.9091, 0.8021, 0.8636, 0.8021, 0.9091, 0.8021, 0.9545, 0.8021, 0.9545, 0.8021, 0.9091, 0.8021, 0.5, 0.8021, 0.5455, 0.7083, 0.5455, 0.7083, 0.5, 0.8021, 0.5455, 0.8021, 0.5909, 0.7083, 0.5909, 0.7083, 0.5455, 0.8021, 0.5909, 0.8021, 0.6364, 0.7083, 0.6364, 0.7083, 0.5909, 0.8021, 0.6364, 0.8021, 0.6818, 0.7083, 0.6818, 0.7083, 0.6364, 0.8021, 0.6818, 0.8021, 0.7273, 0.7083, 0.7273, 0.7083, 0.6818, 0.8021, 0.7273, 0.8021, 0.7727, 0.7083, 0.7727, 0.7083, 0.7273, 0.8021, 0.7727, 0.8021, 0.8182, 0.7083, 0.8182, 0.7083, 0.7727, 0.8021, 0.8182, 0.8021, 0.8636, 0.7083, 0.8636, 0.7083, 0.8182, 0.8021, 0.8636, 0.8021, 0.9091, 0.7083, 0.9091, 0.7083, 0.8636, 0.8021, 0.9091, 0.8021, 0.9545, 0.7083, 0.9545, 0.7083, 0.9091, 0.1667, 0.5, 0.1667, 0.5455, 0.1354, 0.5455, 0.1354, 0.5, 0.1667, 0.5455, 0.1667, 0.5909, 0.1354, 0.5909, 0.1354, 0.5455, 0.1667, 0.5909, 0.1667, 0.6364, 0.1354, 0.6364, 0.1354, 0.5909, 0.1667, 0.6364, 0.1667, 0.6818, 0.1354, 0.6818, 0.1354, 0.6364, 0.1667, 0.6818, 0.1667, 0.7273, 0.1354, 0.7273, 0.1354, 0.6818, 0.1667, 0.7273, 0.1667, 0.7727, 0.1354, 0.7727, 0.1354, 0.7273, 0.1667, 0.7727, 0.1667, 0.8182, 0.1354, 0.8182, 0.1354, 0.7727, 0.1667, 0.8182, 0.1667, 0.8636, 0.1354, 0.8636, 0.1354, 0.8182, 0.1667, 0.8636, 0.1667, 0.9091, 0.1354, 0.9091, 0.1354, 0.8636, 0.1667, 0.9091, 0.1667, 0.9545, 0.1354, 0.9545, 0.1354, 0.9091, 0.1354, 0.5, 0.1354, 0.5455, 0.1354, 0.5455, 0.1354, 0.5, 0.1354, 0.5455, 0.1354, 0.5909, 0.1354, 0.5909, 0.1354, 0.5455, 0.1354, 0.5909, 0.1354, 0.6364, 0.1354, 0.6364, 0.1354, 0.5909, 0.1354, 0.6364, 0.1354, 0.6818, 0.1354, 0.6818, 0.1354, 0.6364, 0.1354, 0.6818, 0.1354, 0.7273, 0.1354, 0.7273, 0.1354, 0.6818, 0.1354, 0.7273, 0.1354, 0.7727, 0.1354, 0.7727, 0.1354, 0.7273, 0.1354, 0.7727, 0.1354, 0.8182, 0.1354, 0.8182, 0.1354, 0.7727, 0.1354, 0.8182, 0.1354, 0.8636, 0.1354, 0.8636, 0.1354, 0.8182, 0.1354, 0.8636, 0.1354, 0.9091, 0.1354, 0.9091, 0.1354, 0.8636, 0.1354, 0.9091, 0.1354, 0.9545, 0.1354, 0.9545, 0.1354, 0.9091, 1.0, 0.5, 1.0, 0.5455, 0.9688, 0.5455, 0.9688, 0.5, 1.0, 0.5455, 1.0, 0.5909, 0.9687, 0.5909, 0.9688, 0.5455, 1.0, 0.5909, 1.0, 0.6364, 0.9688, 0.6364, 0.9687, 0.5909, 1.0, 0.6364, 1.0, 0.6818, 0.9688, 0.6818, 0.9688, 0.6364, 1.0, 0.6818, 1.0, 0.7273, 0.9687, 0.7273, 0.9688, 0.6818, 1.0, 0.7273, 1.0, 0.7727, 0.9687, 0.7727, 0.9687, 0.7273, 1.0, 0.7727, 1.0, 0.8182, 0.9687, 0.8182, 0.9687, 0.7727, 1.0, 0.8182, 1.0, 0.8636, 0.9687, 0.8636, 0.9687, 0.8182, 1.0, 0.8636, 1.0, 0.9091, 0.9687, 0.9091, 0.9687, 0.8636, 1.0, 0.9091, 1.0, 0.9545, 0.9688, 0.9545, 0.9687, 0.9091, 0.8333, 0.5, 0.8333, 0.5455, 0.8021, 0.5455, 0.8021, 0.5, 0.8333, 0.5455, 0.8333, 0.5909, 0.8021, 0.5909, 0.8021, 0.5455, 0.8333, 0.5909, 0.8333, 0.6364, 0.8021, 0.6364, 0.8021, 0.5909, 0.8333, 0.6364, 0.8333, 0.6818, 0.8021, 0.6818, 0.8021, 0.6364, 0.8333, 0.6818, 0.8333, 0.7273, 0.8021, 0.7273, 0.8021, 0.6818, 0.8333, 0.7273, 0.8333, 0.7727, 0.8021, 0.7727, 0.8021, 0.7273, 0.8333, 0.7727, 0.8333, 0.8182, 0.8021, 0.8182, 0.8021, 0.7727, 0.8333, 0.8182, 0.8333, 0.8636, 0.8021, 0.8636, 0.8021, 0.8182, 0.8333, 0.8636, 0.8333, 0.9091, 0.8021, 0.9091, 0.8021, 0.8636, 0.8333, 0.9091, 0.8333, 0.9545, 0.8021, 0.9545, 0.8021, 0.9091, 0.6667, 0.5, 0.6667, 0.5455, 0.625, 0.5455, 0.625, 0.5, 0.6667, 0.5455, 0.6667, 0.5909, 0.625, 0.5909, 0.625, 0.5455, 0.6667, 0.5909, 0.6667, 0.6364, 0.625, 0.6364, 0.625, 0.5909, 0.6667, 0.6364, 0.6667, 0.6818, 0.625, 0.6818, 0.625, 0.6364, 0.6667, 0.6818, 0.6667, 0.7273, 0.625, 0.7273, 0.625, 0.6818, 0.6667, 0.7273, 0.6667, 0.7727, 0.625, 0.7727, 0.625, 0.7273, 0.6667, 0.7727, 0.6667, 0.8182, 0.625, 0.8182, 0.625, 0.7727, 0.6667, 0.8182, 0.6667, 0.8636, 0.625, 0.8636, 0.625, 0.8182, 0.6667, 0.8636, 0.6667, 0.9091, 0.625, 0.9091, 0.625, 0.8636, 0.6667, 0.9091, 0.6667, 0.9545, 0.625, 0.9545, 0.625, 0.9091, 0.5, 0.5, 0.5, 0.5455, 0.4687, 0.5455, 0.4687, 0.5, 0.5, 0.5455, 0.5, 0.5909, 0.4687, 0.5909, 0.4687, 0.5455, 0.5, 0.5909, 0.5, 0.6364, 0.4687, 0.6364, 0.4687, 0.5909, 0.5, 0.6364, 0.5, 0.6818, 0.4687, 0.6818, 0.4687, 0.6364, 0.5, 0.6818, 0.5, 0.7273, 0.4687, 0.7273, 0.4687, 0.6818, 0.5, 0.7273, 0.5, 0.7727, 0.4687, 0.7727, 0.4687, 0.7273, 0.5, 0.7727, 0.5, 0.8182, 0.4687, 0.8182, 0.4687, 0.7727, 0.5, 0.8182, 0.5, 0.8636, 0.4687, 0.8636, 0.4687, 0.8182, 0.5, 0.8636, 0.5, 0.9091, 0.4687, 0.9091, 0.4687, 0.8636, 0.5, 0.9091, 0.5, 0.9545, 0.4687, 0.9545, 0.4687, 0.9091, 0.375, 1.0, 0.375, 0.9545, 0.375, 0.9545, 0.375, 1.0, 0.375, 0.9545, 0.375, 0.9091, 0.375, 0.9091, 0.375, 0.9545, 0.375, 0.9091, 0.375, 0.8636, 0.375, 0.8636, 0.375, 0.9091, 0.375, 0.8636, 0.375, 0.8182, 0.375, 0.8182, 0.375, 0.8636, 0.375, 0.8182, 0.375, 0.7727, 0.375, 0.7727, 0.375, 0.8182, 0.375, 0.7727, 0.375, 0.7273, 0.375, 0.7273, 0.375, 0.7727, 0.375, 0.7273, 0.375, 0.6818, 0.375, 0.6818, 0.375, 0.7273, 0.375, 0.6818, 0.375, 0.6364, 0.375, 0.6364, 0.375, 0.6818, 0.375, 0.6364, 0.375, 0.5909, 0.375, 0.5909, 0.375, 0.6364, 0.375, 0.5909, 0.375, 0.5455, 0.375, 0.5455, 0.375, 0.5909, 0.3333, 0.5, 0.3333, 0.5455, 0.3, 0.5455, 0.3, 0.5, 0.3333, 0.5455, 0.3333, 0.5909, 0.3, 0.5909, 0.3, 0.5455, 0.3333, 0.5909, 0.3333, 0.6364, 0.3, 0.6364, 0.3, 0.5909, 0.3333, 0.6364, 0.3333, 0.6818, 0.3, 0.6818, 0.3, 0.6364, 0.3333, 0.6818, 0.3333, 0.7273, 0.3, 0.7273, 0.3, 0.6818, 0.3333, 0.7273, 0.3333, 0.7727, 0.3, 0.7727, 0.3, 0.7273, 0.3333, 0.7727, 0.3333, 0.8182, 0.3, 0.8182, 0.3, 0.7727, 0.3333, 0.8182, 0.3333, 0.8636, 0.3, 0.8636, 0.3, 0.8182, 0.3333, 0.8636, 0.3333, 0.9091, 0.3, 0.9091, 0.3, 0.8636, 0.3333, 0.9091, 0.3333, 0.9545, 0.3, 0.9545, 0.3, 0.9091, 0.3, 0.5, 0.3, 0.5455, 0.3, 0.5455, 0.3, 0.5, 0.3, 0.5455, 0.3, 0.5909, 0.3, 0.5909, 0.3, 0.5455, 0.3, 0.5909, 0.3, 0.6364, 0.3, 0.6364, 0.3, 0.5909, 0.3, 0.6364, 0.3, 0.6818, 0.3, 0.6818, 0.3, 0.6364, 0.3, 0.6818, 0.3, 0.7273, 0.3, 0.7273, 0.3, 0.6818, 0.3, 0.7273, 0.3, 0.7727, 0.3, 0.7727, 0.3, 0.7273, 0.3, 0.7727, 0.3, 0.8182, 0.3, 0.8182, 0.3, 0.7727, 0.3, 0.8182, 0.3, 0.8636, 0.3, 0.8636, 0.3, 0.8182, 0.3, 0.8636, 0.3, 0.9091, 0.3, 0.9091, 0.3, 0.8636, 0.3, 0.9091, 0.3, 0.9545, 0.3, 0.9545, 0.3, 0.9091, 0.04167, 0.5, 0.04167, 0.5455, -8.941e-08, 0.5455, -8.941e-08, 0.5, 0.04167, 0.5455, 0.04167, 0.5909, -8.941e-08, 0.5909, -8.941e-08, 0.5455, 0.04167, 0.5909, 0.04167, 0.6364, -8.941e-08, 0.6364, -8.941e-08, 0.5909, 0.04167, 0.6364, 0.04167, 0.6818, -8.941e-08, 0.6818, -8.941e-08, 0.6364, 0.04167, 0.6818, 0.04167, 0.7273, -8.941e-08, 0.7273, -8.941e-08, 0.6818, 0.04167, 0.7273, 0.04167, 0.7727, -8.941e-08, 0.7727, -8.941e-08, 0.7273, 0.04167, 0.7727, 0.04167, 0.8182, -8.941e-08, 0.8182, -8.941e-08, 0.7727, 0.04167, 0.8182, 0.04167, 0.8636, -8.941e-08, 0.8636, -8.941e-08, 0.8182, 0.04167, 0.8636, 0.04167, 0.9091, -8.941e-08, 0.9091, -8.941e-08, 0.8636, 0.04167, 0.9091, 0.04167, 0.9545, -8.941e-08, 0.9545, -8.941e-08, 0.9091, 0.2, 0.5, 0.2, 0.5455, 0.1667, 0.5455, 0.1667, 0.5, 0.2, 0.5455, 0.2, 0.5909, 0.1667, 0.5909, 0.1667, 0.5455, 0.2, 0.5909, 0.2, 0.6364, 0.1667, 0.6364, 0.1667, 0.5909, 0.2, 0.6364, 0.2, 0.6818, 0.1667, 0.6818, 0.1667, 0.6364, 0.2, 0.6818, 0.2, 0.7273, 0.1667, 0.7273, 0.1667, 0.6818, 0.2, 0.7273, 0.2, 0.7727, 0.1667, 0.7727, 0.1667, 0.7273, 0.2, 0.7727, 0.2, 0.8182, 0.1667, 0.8182, 0.1667, 0.7727, 0.2, 0.8182, 0.2, 0.8636, 0.1667, 0.8636, 0.1667, 0.8182, 0.2, 0.8636, 0.2, 0.9091, 0.1667, 0.9091, 0.1667, 0.8636, 0.2, 0.9091, 0.2, 0.9545, 0.1667, 0.9545, 0.1667, 0.9091, 0.375, 0.5, 0.375, 0.5455, 0.3333, 0.5455, 0.3333, 0.5, 0.375, 0.5455, 0.375, 0.5909, 0.3333, 0.5909, 0.3333, 0.5455, 0.375, 0.5909, 0.375, 0.6364, 0.3333, 0.6364, 0.3333, 0.5909, 0.375, 0.6364, 0.375, 0.6818, 0.3333, 0.6818, 0.3333, 0.6364, 0.375, 0.6818, 0.375, 0.7273, 0.3333, 0.7273, 0.3333, 0.6818, 0.375, 0.7273, 0.375, 0.7727, 0.3333, 0.7727, 0.3333, 0.7273, 0.375, 0.7727, 0.375, 0.8182, 0.3333, 0.8182, 0.3333, 0.7727, 0.375, 0.8182, 0.375, 0.8636, 0.3333, 0.8636, 0.3333, 0.8182, 0.375, 0.8636, 0.375, 0.9091, 0.3333, 0.9091, 0.3333, 0.8636, 0.375, 0.9091, 0.375, 0.9545, 0.3333, 0.9545, 0.3333, 0.9091, 0.5312, 0.5, 0.5312, 0.5455, 0.5, 0.5455, 0.5, 0.5, 0.5312, 0.5455, 0.5312, 0.5909, 0.5, 0.5909, 0.5, 0.5455, 0.5312, 0.5909, 0.5312, 0.6364, 0.5, 0.6364, 0.5, 0.5909, 0.5312, 0.6364, 0.5312, 0.6818, 0.5, 0.6818, 0.5, 0.6364, 0.5312, 0.6818, 0.5312, 0.7273, 0.5, 0.7273, 0.5, 0.6818, 0.5312, 0.7273, 0.5312, 0.7727, 0.5, 0.7727, 0.5, 0.7273, 0.5312, 0.7727, 0.5312, 0.8182, 0.5, 0.8182, 0.5, 0.7727, 0.5312, 0.8182, 0.5312, 0.8636, 0.5, 0.8636, 0.5, 0.8182, 0.5312, 0.8636, 0.5312, 0.9091, 0.5, 0.9091, 0.5, 0.8636, 0.5312, 0.9091, 0.5312, 0.9545, 0.5, 0.9545, 0.5, 0.9091, 0.7083, 0.5, 0.7083, 0.5455, 0.6667, 0.5455, 0.6667, 0.5, 0.7083, 0.5455, 0.7083, 0.5909, 0.6667, 0.5909, 0.6667, 0.5455, 0.7083, 0.5909, 0.7083, 0.6364, 0.6667, 0.6364, 0.6667, 0.5909, 0.7083, 0.6364, 0.7083, 0.6818, 0.6667, 0.6818, 0.6667, 0.6364, 0.7083, 0.6818, 0.7083, 0.7273, 0.6667, 0.7273, 0.6667, 0.6818, 0.7083, 0.7273, 0.7083, 0.7727, 0.6667, 0.7727, 0.6667, 0.7273, 0.7083, 0.7727, 0.7083, 0.8182, 0.6667, 0.8182, 0.6667, 0.7727, 0.7083, 0.8182, 0.7083, 0.8636, 0.6667, 0.8636, 0.6667, 0.8182, 0.7083, 0.8636, 0.7083, 0.9091, 0.6667, 0.9091, 0.6667, 0.8636, 0.7083, 0.9091, 0.7083, 0.9545, 0.6667, 0.9545, 0.6667, 0.9091, 0.875, 0.5, 0.875, 0.5455, 0.8333, 0.5455, 0.8333, 0.5, 0.875, 0.5455, 0.875, 0.5909, 0.8333, 0.5909, 0.8333, 0.5455, 0.875, 0.5909, 0.875, 0.6364, 0.8333, 0.6364, 0.8333, 0.5909, 0.875, 0.6364, 0.875, 0.6818, 0.8333, 0.6818, 0.8333, 0.6364, 0.875, 0.6818, 0.875, 0.7273, 0.8333, 0.7273, 0.8333, 0.6818, 0.875, 0.7273, 0.875, 0.7727, 0.8333, 0.7727, 0.8333, 0.7273, 0.875, 0.7727, 0.875, 0.8182, 0.8333, 0.8182, 0.8333, 0.7727, 0.875, 0.8182, 0.875, 0.8636, 0.8333, 0.8636, 0.8333, 0.8182, 0.875, 0.8636, 0.875, 0.9091, 0.8333, 0.9091, 0.8333, 0.8636, 0.875, 0.9091, 0.875, 0.9545, 0.8333, 0.9545, 0.8333, 0.9091])
me_cylinder.use_remesh_fix_poles = True
me_cylinder.use_remesh_preserve_attributes = False
me_cylinder.update()
arm_armature = bpy.data.armatures.new('Armature')  # bones are not reproduced

# ---- objects
ob_cylinder = bpy.data.objects.new('Cylinder', me_cylinder)
ob_armature = bpy.data.objects.new('Armature', arm_armature)

# ---- transforms, parenting, visibility, modifiers, constraints
ob_cylinder.parent = ob_armature
ob_cylinder.matrix_parent_inverse = Matrix(((1.0, -0.0, 0.0, -0.0), (-0.0, 1.0, -0.0, 0.0), (0.0, -0.0, 1.0, 5.0), (-0.0, 0.0, -0.0, 1.0)))
ob_cylinder.location = (0.0, 0.0, 0.0)
_vg = ob_cylinder.vertex_groups.new(name='Bone')
for _i, _w in zip([0, 2, 4, 6, 8, 10, 12, 15, 16, 19, 20, 22, 24, 27, 28, 31, 32, 35, 36, 37, 40, 41, 44, 45, 48, 49, 52, 53, 58, 59, 60, 61, 62, 77, 78, 79, 87, 88, 89, 97, 98, 99, 107, 108, 109, 117, 118, 119, 127, 128, 129, 137, 138, 139, 147, 148, 149, 157, 158, 159, 167, 168, 169, 177, 178, 179, 187, 188, 189, 197, 198, 199, 207, 208, 209, 217, 218, 219, 227, 228, 229, 237, 238, 239, 247, 248, 249, 257, 258, 259, 267, 268, 269, 277, 278, 279, 287, 288, 289, 297, 298, 299, 307, 308, 309, 317, 318, 319, 327, 328, 329, 337, 338, 339, 347, 348, 349, 357, 358, 359], [0.7273, 0.7143, 0.8664, 0.9134, 0.8912, 0.7353, 0.7742, 0.8725, 0.9052, 0.9132, 0.885, 0.9113, 0.8488, 0.6679, 0.7776, 0.6918, 0.7276, 0.6677, 0.7348, 0.8354, 0.7419, 0.7881, 0.7192, 0.7503, 0.8678, 0.8086, 0.9116, 0.9061, 0.893, 0.9069, 0.7795, 0.1625, 0.01964, 0.01997, 0.1633, 0.7822, 0.02077, 0.1665, 0.8068, 0.02323, 0.1706, 0.8149, 0.02195, 0.1683, 0.8105, 0.02096, 0.1646, 0.783, 0.02196, 0.1665, 0.7862, 0.02278, 0.1695, 0.8059, 0.02295, 0.1701, 0.8116, 0.02396, 0.1718, 0.8137, 0.02214, 0.1689, 0.8084, 0.02385, 0.1717, 0.8132, 0.02148, 0.1673, 0.8008, 0.02099, 0.165, 0.7798, 0.02059, 0.1643, 0.7832, 0.02054, 0.164, 0.7774, 0.02039, 0.1636, 0.7784, 0.02144, 0.1652, 0.7776, 0.02472, 0.1732, 0.7891, 0.02433, 0.1715, 0.7747, 0.02381, 0.1706, 0.7757, 0.02375, 0.1702, 0.7709, 0.02375, 0.17, 0.7705, 0.0243, 0.1706, 0.7688, 0.02543, 0.1734, 0.7833, 0.02602, 0.1754, 0.7956, 0.02654, 0.177, 0.8057, 0.02709, 0.1779, 0.807, 0.02592, 0.1761, 0.8029, 0.02687, 0.1776, 0.8058]): _vg.add([_i], _w, 'REPLACE')
_vg = ob_cylinder.vertex_groups.new(name='Bone.001')
for _i, _w in zip([0, 2, 4, 6, 8, 10, 12, 15, 16, 19, 20, 22, 24, 27, 28, 31, 32, 35, 36, 37, 40, 41, 44, 45, 48, 49, 52, 53, 58, 59, 60, 61, 62, 63, 76, 77, 78, 79, 86, 87, 88, 89, 96, 97, 98, 99, 106, 107, 108, 109, 116, 117, 118, 119, 126, 127, 128, 129, 136, 137, 138, 139, 146, 147, 148, 149, 156, 157, 158, 159, 166, 167, 168, 169, 176, 177, 178, 179, 186, 187, 188, 189, 196, 197, 198, 199, 206, 207, 208, 209, 216, 217, 218, 219, 226, 227, 228, 229, 236, 237, 238, 239, 246, 247, 248, 249, 256, 257, 258, 259, 266, 267, 268, 269, 276, 277, 278, 279, 286, 287, 288, 289, 296, 297, 298, 299, 306, 307, 308, 309, 316, 317, 318, 319, 326, 327, 328, 329, 336, 337, 338, 339, 346, 347, 348, 349, 356, 357, 358, 359], [0.2584, 0.2722, 0.1204, 0.07329, 0.09522, 0.2509, 0.2116, 0.1135, 0.08192, 0.07231, 0.1025, 0.07444, 0.1366, 0.3192, 0.2074, 0.294, 0.2579, 0.319, 0.251, 0.1492, 0.2428, 0.1961, 0.2663, 0.2344, 0.1172, 0.1761, 0.07325, 0.07957, 0.09308, 0.078, 0.1822, 0.6648, 0.1376, 0.008784, 0.008625, 0.1373, 0.664, 0.1797, 0.007785, 0.136, 0.6618, 0.1555, 0.008778, 0.1367, 0.6557, 0.1466, 0.008328, 0.1363, 0.659, 0.1514, 0.009208, 0.1378, 0.6618, 0.1785, 0.009777, 0.1386, 0.6586, 0.1747, 0.009201, 0.1377, 0.6562, 0.1553, 0.008897, 0.1371, 0.656, 0.1498, 0.009337, 0.1376, 0.6533, 0.1473, 0.008596, 0.137, 0.6577, 0.1534, 0.009318, 0.1376, 0.6534, 0.1479, 0.008667, 0.1373, 0.6593, 0.1608, 0.009334, 0.1384, 0.6607, 0.1816, 0.009266, 0.1383, 0.6617, 0.1782, 0.009528, 0.1387, 0.6616, 0.1838, 0.0094, 0.1384, 0.6624, 0.1829, 0.009814, 0.1388, 0.6599, 0.1834, 0.01156, 0.1426, 0.6464, 0.1707, 0.01193, 0.1432, 0.6478, 0.185, 0.01204, 0.1434, 0.6488, 0.1838, 0.01218, 0.1436, 0.649, 0.1885, 0.01217, 0.1435, 0.6493, 0.189, 0.01238, 0.1436, 0.6482, 0.1906, 0.01237, 0.1433, 0.6452, 0.1759, 0.01204, 0.1428, 0.6435, 0.1638, 0.01163, 0.1421, 0.6423, 0.1539, 0.01185, 0.1423, 0.6409, 0.1524, 0.01144, 0.1421, 0.6435, 0.157, 0.0118, 0.1423, 0.6414, 0.1536]): _vg.add([_i], _w, 'REPLACE')
_vg = ob_cylinder.vertex_groups.new(name='Bone.002')
for _i, _w in zip([60, 61, 62, 63, 64, 75, 76, 77, 78, 79, 85, 86, 87, 88, 89, 95, 96, 97, 98, 99, 105, 106, 107, 108, 109, 115, 116, 117, 118, 119, 125, 126, 127, 128, 129, 135, 136, 137, 138, 139, 145, 146, 147, 148, 149, 155, 156, 157, 158, 159, 165, 166, 167, 168, 169, 175, 176, 177, 178, 179, 185, 186, 187, 188, 189, 195, 196, 197, 198, 199, 205, 206, 207, 208, 209, 215, 216, 217, 218, 219, 225, 226, 227, 228, 229, 235, 236, 237, 238, 239, 245, 246, 247, 248, 249, 255, 256, 257, 258, 259, 265, 266, 267, 268, 269, 275, 276, 277, 278, 279, 285, 286, 287, 288, 289, 295, 296, 297, 298, 299, 305, 306, 307, 308, 309, 315, 316, 317, 318, 319, 325, 326, 327, 328, 329, 335, 336, 337, 338, 339, 345, 346, 347, 348, 349, 355, 356, 357, 358, 359], [0.01007, 0.1358, 0.6551, 0.1355, 0.007933, 0.007873, 0.1355, 0.6553, 0.1358, 0.009889, 0.007325, 0.135, 0.6572, 0.1352, 0.009208, 0.008486, 0.1361, 0.6532, 0.1363, 0.01048, 0.007925, 0.1355, 0.6553, 0.1357, 0.009843, 0.008476, 0.1361, 0.6534, 0.1363, 0.01047, 0.009083, 0.137, 0.6508, 0.1372, 0.01113, 0.008749, 0.1367, 0.6518, 0.1369, 0.01074, 0.008535, 0.1364, 0.6527, 0.1366, 0.01043, 0.009045, 0.137, 0.6508, 0.1372, 0.01109, 0.008183, 0.1361, 0.6537, 0.1363, 0.01002, 0.009016, 0.137, 0.6508, 0.1372, 0.01104, 0.008142, 0.1361, 0.6538, 0.1363, 0.01017, 0.008601, 0.1367, 0.6521, 0.1369, 0.01058, 0.008472, 0.1364, 0.6528, 0.1366, 0.01064, 0.008667, 0.1367, 0.6519, 0.1369, 0.01083, 0.008542, 0.1364, 0.6527, 0.1366, 0.01069, 0.009036, 0.137, 0.6508, 0.1372, 0.01102, 0.01096, 0.1412, 0.64, 0.1414, 0.01313, 0.0112, 0.1414, 0.6392, 0.1417, 0.01326, 0.01119, 0.1414, 0.6394, 0.1416, 0.01352, 0.01129, 0.1415, 0.639, 0.1417, 0.01358, 0.01128, 0.1414, 0.6392, 0.1416, 0.01352, 0.01153, 0.1416, 0.6383, 0.1418, 0.01364, 0.0117, 0.1418, 0.6378, 0.142, 0.01388, 0.01152, 0.1416, 0.6383, 0.1419, 0.01366, 0.01128, 0.1414, 0.6392, 0.1416, 0.0133, 0.01154, 0.1416, 0.6383, 0.1418, 0.01368, 0.01105, 0.1413, 0.6398, 0.1415, 0.01299, 0.01147, 0.1416, 0.6385, 0.1418, 0.01358]): _vg.add([_i], _w, 'REPLACE')
_vg = ob_cylinder.vertex_groups.new(name='Bone.003')
for _i, _w in zip([61, 62, 63, 64, 65, 74, 75, 76, 77, 78, 84, 85, 86, 87, 88, 94, 95, 96, 97, 98, 104, 105, 106, 107, 108, 114, 115, 116, 117, 118, 124, 125, 126, 127, 128, 134, 135, 136, 137, 138, 144, 145, 146, 147, 148, 154, 155, 156, 157, 158, 164, 165, 166, 167, 168, 174, 175, 176, 177, 178, 184, 185, 186, 187, 188, 194, 195, 196, 197, 198, 204, 205, 206, 207, 208, 214, 215, 216, 217, 218, 224, 225, 226, 227, 228, 234, 235, 236, 237, 238, 244, 245, 246, 247, 248, 254, 255, 256, 257, 258, 264, 265, 266, 267, 268, 274, 275, 276, 277, 278, 284, 285, 286, 287, 288, 294, 295, 296, 297, 298, 304, 305, 306, 307, 308, 314, 315, 316, 317, 318, 324, 325, 326, 327, 328, 334, 335, 336, 337, 338, 344, 345, 346, 347, 348, 354, 355, 356, 357, 358], [0.008027, 0.1355, 0.6551, 0.1355, 0.007928, 0.007869, 0.1355, 0.6552, 0.1355, 0.007964, 0.007321, 0.135, 0.6571, 0.135, 0.00741, 0.008482, 0.1361, 0.6532, 0.1361, 0.008575, 0.007921, 0.1355, 0.6552, 0.1355, 0.008011, 0.008472, 0.136, 0.6533, 0.1361, 0.008566, 0.009079, 0.137, 0.6507, 0.137, 0.009175, 0.008745, 0.1367, 0.6518, 0.1367, 0.008838, 0.008531, 0.1363, 0.6527, 0.1364, 0.008622, 0.009041, 0.137, 0.6507, 0.137, 0.009135, 0.008179, 0.1361, 0.6537, 0.1361, 0.008268, 0.009012, 0.137, 0.6508, 0.137, 0.009105, 0.008138, 0.1361, 0.6538, 0.1361, 0.00823, 0.008596, 0.1367, 0.652, 0.1367, 0.008691, 0.008468, 0.1364, 0.6528, 0.1364, 0.008567, 0.008663, 0.1367, 0.6519, 0.1367, 0.008763, 0.008537, 0.1364, 0.6526, 0.1364, 0.008636, 0.009032, 0.1369, 0.6508, 0.137, 0.009127, 0.01096, 0.1412, 0.6399, 0.1412, 0.01106, 0.01119, 0.1414, 0.6391, 0.1414, 0.01129, 0.01118, 0.1413, 0.6393, 0.1414, 0.01129, 0.01128, 0.1415, 0.6389, 0.1415, 0.01139, 0.01128, 0.1414, 0.6391, 0.1414, 0.01138, 0.01153, 0.1416, 0.6383, 0.1416, 0.01163, 0.01169, 0.1417, 0.6378, 0.1418, 0.01179, 0.01152, 0.1416, 0.6383, 0.1416, 0.01162, 0.01127, 0.1414, 0.6391, 0.1414, 0.01137, 0.01154, 0.1416, 0.6383, 0.1416, 0.01163, 0.01104, 0.1412, 0.6397, 0.1413, 0.01114, 0.01147, 0.1416, 0.6384, 0.1416, 0.01157]): _vg.add([_i], _w, 'REPLACE')
_vg = ob_cylinder.vertex_groups.new(name='Bone.004')
for _i, _w in zip([62, 63, 64, 65, 66, 73, 74, 75, 76, 77, 83, 84, 85, 86, 87, 93, 94, 95, 96, 97, 103, 104, 105, 106, 107, 113, 114, 115, 116, 117, 123, 124, 125, 126, 127, 133, 134, 135, 136, 137, 143, 144, 145, 146, 147, 153, 154, 155, 156, 157, 163, 164, 165, 166, 167, 173, 174, 175, 176, 177, 183, 184, 185, 186, 187, 193, 194, 195, 196, 197, 203, 204, 205, 206, 207, 213, 214, 215, 216, 217, 223, 224, 225, 226, 227, 233, 234, 235, 236, 237, 243, 244, 245, 246, 247, 253, 254, 255, 256, 257, 263, 264, 265, 266, 267, 273, 274, 275, 276, 277, 283, 284, 285, 286, 287, 293, 294, 295, 296, 297, 303, 304, 305, 306, 307, 313, 314, 315, 316, 317, 323, 324, 325, 326, 327, 333, 334, 335, 336, 337, 343, 344, 345, 346, 347, 353, 354, 355, 356, 357], [0.007933, 0.1355, 0.6551, 0.1355, 0.007928, 0.007869, 0.1355, 0.6552, 0.1355, 0.007873, 0.007321, 0.135, 0.6571, 0.135, 0.007325, 0.008482, 0.1361, 0.6532, 0.1361, 0.008486, 0.007921, 0.1355, 0.6552, 0.1355, 0.007925, 0.008472, 0.136, 0.6533, 0.136, 0.008476, 0.009079, 0.137, 0.6507, 0.137, 0.009083, 0.008745, 0.1367, 0.6518, 0.1367, 0.008749, 0.008531, 0.1363, 0.6527, 0.1363, 0.008535, 0.009041, 0.137, 0.6507, 0.137, 0.009045, 0.008179, 0.1361, 0.6537, 0.1361, 0.008183, 0.009012, 0.137, 0.6508, 0.137, 0.009016, 0.008138, 0.1361, 0.6538, 0.1361, 0.008142, 0.008596, 0.1367, 0.652, 0.1367, 0.008601, 0.008468, 0.1364, 0.6528, 0.1364, 0.008472, 0.008663, 0.1367, 0.6519, 0.1367, 0.008667, 0.008537, 0.1364, 0.6526, 0.1364, 0.008542, 0.009032, 0.1369, 0.6508, 0.1369, 0.009036, 0.01096, 0.1412, 0.6399, 0.1412, 0.01096, 0.01119, 0.1414, 0.6391, 0.1414, 0.0112, 0.01118, 0.1413, 0.6393, 0.1413, 0.01119, 0.01128, 0.1415, 0.6389, 0.1415, 0.01129, 0.01128, 0.1414, 0.6391, 0.1414, 0.01128, 0.01153, 0.1416, 0.6383, 0.1416, 0.01153, 0.01169, 0.1417, 0.6378, 0.1417, 0.0117, 0.01152, 0.1416, 0.6383, 0.1416, 0.01152, 0.01127, 0.1413, 0.6391, 0.1414, 0.01128, 0.01154, 0.1416, 0.6383, 0.1416, 0.01154, 0.01104, 0.1412, 0.6397, 0.1412, 0.01105, 0.01147, 0.1416, 0.6384, 0.1416, 0.01147]): _vg.add([_i], _w, 'REPLACE')
_vg = ob_cylinder.vertex_groups.new(name='Bone.005')
for _i, _w in zip([63, 64, 65, 66, 67, 72, 73, 74, 75, 76, 82, 83, 84, 85, 86, 92, 93, 94, 95, 96, 102, 103, 104, 105, 106, 112, 113, 114, 115, 116, 122, 123, 124, 125, 126, 132, 133, 134, 135, 136, 142, 143, 144, 145, 146, 152, 153, 154, 155, 156, 162, 163, 164, 165, 166, 172, 173, 174, 175, 176, 182, 183, 184, 185, 186, 192, 193, 194, 195, 196, 202, 203, 204, 205, 206, 212, 213, 214, 215, 216, 222, 223, 224, 225, 226, 232, 233, 234, 235, 236, 242, 243, 244, 245, 246, 252, 253, 254, 255, 256, 262, 263, 264, 265, 266, 272, 273, 274, 275, 276, 282, 283, 284, 285, 286, 292, 293, 294, 295, 296, 302, 303, 304, 305, 306, 312, 313, 314, 315, 316, 322, 323, 324, 325, 326, 332, 333, 334, 335, 336, 342, 343, 344, 345, 346, 352, 353, 354, 355, 356], [0.007929, 0.1355, 0.6551, 0.1355, 0.007933, 0.007873, 0.1355, 0.6552, 0.1355, 0.007869, 0.007325, 0.135, 0.6571, 0.135, 0.007321, 0.008486, 0.1361, 0.6532, 0.1361, 0.008482, 0.007925, 0.1355, 0.6552, 0.1355, 0.007921, 0.008476, 0.136, 0.6533, 0.136, 0.008472, 0.009083, 0.137, 0.6507, 0.137, 0.009079, 0.008749, 0.1367, 0.6518, 0.1367, 0.008745, 0.008535, 0.1363, 0.6527, 0.1363, 0.008531, 0.009045, 0.137, 0.6507, 0.137, 0.009041, 0.008183, 0.1361, 0.6537, 0.1361, 0.008179, 0.009015, 0.137, 0.6508, 0.137, 0.009011, 0.008142, 0.1361, 0.6538, 0.1361, 0.008138, 0.008601, 0.1367, 0.652, 0.1367, 0.008596, 0.008472, 0.1364, 0.6528, 0.1364, 0.008468, 0.008667, 0.1367, 0.6519, 0.1367, 0.008663, 0.008541, 0.1364, 0.6526, 0.1364, 0.008537, 0.009036, 0.1369, 0.6508, 0.1369, 0.009032, 0.01096, 0.1412, 0.6399, 0.1412, 0.01096, 0.0112, 0.1414, 0.6391, 0.1414, 0.01119, 0.01119, 0.1413, 0.6393, 0.1413, 0.01118, 0.01129, 0.1415, 0.6389, 0.1415, 0.01128, 0.01128, 0.1414, 0.6391, 0.1414, 0.01128, 0.01153, 0.1416, 0.6383, 0.1416, 0.01153, 0.0117, 0.1417, 0.6378, 0.1417, 0.01169, 0.01152, 0.1416, 0.6383, 0.1416, 0.01152, 0.01128, 0.1414, 0.6391, 0.1413, 0.01127, 0.01154, 0.1416, 0.6383, 0.1416, 0.01154, 0.01105, 0.1412, 0.6397, 0.1412, 0.01104, 0.01147, 0.1416, 0.6384, 0.1416, 0.01147]): _vg.add([_i], _w, 'REPLACE')
_vg = ob_cylinder.vertex_groups.new(name='Bone.006')
for _i, _w in zip([64, 65, 66, 67, 68, 71, 72, 73, 74, 75, 81, 82, 83, 84, 85, 91, 92, 93, 94, 95, 101, 102, 103, 104, 105, 111, 112, 113, 114, 115, 121, 122, 123, 124, 125, 131, 132, 133, 134, 135, 141, 142, 143, 144, 145, 151, 152, 153, 154, 155, 161, 162, 163, 164, 165, 171, 172, 173, 174, 175, 181, 182, 183, 184, 185, 191, 192, 193, 194, 195, 201, 202, 203, 204, 205, 211, 212, 213, 214, 215, 221, 222, 223, 224, 225, 231, 232, 233, 234, 235, 241, 242, 243, 244, 245, 251, 252, 253, 254, 255, 261, 262, 263, 264, 265, 271, 272, 273, 274, 275, 281, 282, 283, 284, 285, 291, 292, 293, 294, 295, 301, 302, 303, 304, 305, 311, 312, 313, 314, 315, 321, 322, 323, 324, 325, 331, 332, 333, 334, 335, 341, 342, 343, 344, 345, 351, 352, 353, 354, 355], [0.007928, 0.1355, 0.6551, 0.1355, 0.00802, 0.007964, 0.1355, 0.6552, 0.1355, 0.007869, 0.007412, 0.135, 0.6571, 0.135, 0.007321, 0.008569, 0.1361, 0.6532, 0.1361, 0.008482, 0.008008, 0.1355, 0.6552, 0.1355, 0.007921, 0.008566, 0.1361, 0.6533, 0.136, 0.008472, 0.009173, 0.137, 0.6507, 0.137, 0.009079, 0.008835, 0.1367, 0.6518, 0.1367, 0.008745, 0.008619, 0.1363, 0.6527, 0.1363, 0.008531, 0.009128, 0.137, 0.6507, 0.137, 0.009041, 0.008269, 0.1361, 0.6537, 0.1361, 0.008179, 0.009101, 0.137, 0.6508, 0.137, 0.009012, 0.008232, 0.1361, 0.6538, 0.1361, 0.008138, 0.008693, 0.1367, 0.652, 0.1367, 0.008596, 0.008565, 0.1364, 0.6528, 0.1364, 0.008468, 0.008757, 0.1367, 0.6519, 0.1367, 0.008663, 0.008629, 0.1364, 0.6526, 0.1364, 0.008537, 0.009128, 0.137, 0.6508, 0.1369, 0.009032, 0.01106, 0.1412, 0.6399, 0.1412, 0.01096, 0.0113, 0.1414, 0.6391, 0.1414, 0.01119, 0.01128, 0.1414, 0.6393, 0.1413, 0.01118, 0.01138, 0.1415, 0.6389, 0.1415, 0.01128, 0.01137, 0.1414, 0.6391, 0.1414, 0.01128, 0.01163, 0.1416, 0.6383, 0.1416, 0.01153, 0.01179, 0.1418, 0.6378, 0.1417, 0.01169, 0.01161, 0.1416, 0.6383, 0.1416, 0.01152, 0.01137, 0.1414, 0.6391, 0.1414, 0.01127, 0.01163, 0.1416, 0.6383, 0.1416, 0.01154, 0.01114, 0.1413, 0.6397, 0.1412, 0.01104, 0.01156, 0.1416, 0.6384, 0.1416, 0.01147]): _vg.add([_i], _w, 'REPLACE')
_vg = ob_cylinder.vertex_groups.new(name='Bone.007')
for _i, _w in zip([65, 66, 67, 68, 69, 70, 71, 72, 73, 74, 80, 81, 82, 83, 84, 90, 91, 92, 93, 94, 100, 101, 102, 103, 104, 110, 111, 112, 113, 114, 120, 121, 122, 123, 124, 130, 131, 132, 133, 134, 140, 141, 142, 143, 144, 150, 151, 152, 153, 154, 160, 161, 162, 163, 164, 170, 171, 172, 173, 174, 180, 181, 182, 183, 184, 190, 191, 192, 193, 194, 200, 201, 202, 203, 204, 210, 211, 212, 213, 214, 220, 221, 222, 223, 224, 230, 231, 232, 233, 234, 240, 241, 242, 243, 244, 250, 251, 252, 253, 254, 260, 261, 262, 263, 264, 270, 271, 272, 273, 274, 280, 281, 282, 283, 284, 290, 291, 292, 293, 294, 300, 301, 302, 303, 304, 310, 311, 312, 313, 314, 320, 321, 322, 323, 324, 330, 331, 332, 333, 334, 340, 341, 342, 343, 344, 350, 351, 352, 353, 354], [0.007933, 0.1355, 0.6551, 0.1358, 0.00987, 0.009926, 0.1358, 0.6553, 0.1355, 0.007873, 0.009257, 0.1352, 0.6572, 0.135, 0.007325, 0.01033, 0.1363, 0.6532, 0.1361, 0.008486, 0.009747, 0.1357, 0.6553, 0.1355, 0.007925, 0.0105, 0.1363, 0.6534, 0.1361, 0.008476, 0.01109, 0.1372, 0.6508, 0.137, 0.009083, 0.01066, 0.1369, 0.6518, 0.1367, 0.008749, 0.01043, 0.1365, 0.6527, 0.1363, 0.008535, 0.01086, 0.1372, 0.6508, 0.137, 0.009045, 0.01006, 0.1363, 0.6537, 0.1361, 0.008183, 0.01095, 0.1372, 0.6508, 0.137, 0.009016, 0.01022, 0.1363, 0.6538, 0.1361, 0.008142, 0.01067, 0.1369, 0.6521, 0.1367, 0.008601, 0.01057, 0.1366, 0.6528, 0.1364, 0.008472, 0.01068, 0.1369, 0.6519, 0.1367, 0.008667, 0.01044, 0.1366, 0.6527, 0.1364, 0.008541, 0.01113, 0.1372, 0.6508, 0.137, 0.009036, 0.01319, 0.1414, 0.64, 0.1412, 0.01096, 0.01339, 0.1417, 0.6392, 0.1414, 0.0112, 0.0134, 0.1416, 0.6394, 0.1414, 0.01119, 0.01346, 0.1417, 0.639, 0.1415, 0.01129, 0.01331, 0.1416, 0.6392, 0.1414, 0.01128, 0.01374, 0.1418, 0.6383, 0.1416, 0.01153, 0.01379, 0.142, 0.6378, 0.1418, 0.0117, 0.01359, 0.1418, 0.6383, 0.1416, 0.01152, 0.01328, 0.1416, 0.6392, 0.1414, 0.01128, 0.01346, 0.1418, 0.6383, 0.1416, 0.01154, 0.01303, 0.1415, 0.6398, 0.1413, 0.01105, 0.01353, 0.1418, 0.6384, 0.1416, 0.01147]): _vg.add([_i], _w, 'REPLACE')
_vg = ob_cylinder.vertex_groups.new(name='Bone.008')
for _i, _w in zip([1, 3, 5, 7, 9, 11, 13, 14, 17, 18, 21, 23, 25, 26, 29, 30, 33, 34, 38, 39, 42, 43, 46, 47, 50, 51, 54, 55, 56, 57, 66, 67, 68, 69, 70, 71, 72, 73, 80, 81, 82, 83, 90, 91, 92, 93, 100, 101, 102, 103, 110, 111, 112, 113, 120, 121, 122, 123, 130, 131, 132, 133, 140, 141, 142, 143, 150, 151, 152, 153, 160, 161, 162, 163, 170, 171, 172, 173, 180, 181, 182, 183, 190, 191, 192, 193, 200, 201, 202, 203, 210, 211, 212, 213, 220, 221, 222, 223, 230, 231, 232, 233, 240, 241, 242, 243, 250, 251, 252, 253, 260, 261, 262, 263, 270, 271, 272, 273, 280, 281, 282, 283, 290, 291, 292, 293, 300, 301, 302, 303, 310, 311, 312, 313, 320, 321, 322, 323, 330, 331, 332, 333, 340, 341, 342, 343, 350, 351, 352, 353], [0.2504, 0.2305, 0.1071, 0.06516, 0.06191, 0.1362, 0.1237, 0.07093, 0.06281, 0.06247, 0.09187, 0.0691, 0.1214, 0.2703, 0.218, 0.23, 0.3249, 0.1456, 0.1308, 0.2174, 0.1928, 0.2018, 0.2555, 0.156, 0.1077, 0.07781, 0.06399, 0.06451, 0.07225, 0.08612, 0.008654, 0.1373, 0.6637, 0.1789, 0.1743, 0.663, 0.1371, 0.008533, 0.1526, 0.6611, 0.1358, 0.007718, 0.1446, 0.6552, 0.1366, 0.008709, 0.1444, 0.6575, 0.136, 0.008173, 0.1594, 0.6585, 0.1372, 0.008968, 0.1575, 0.6553, 0.138, 0.009535, 0.1469, 0.6543, 0.1373, 0.009025, 0.1445, 0.6547, 0.1368, 0.008764, 0.145, 0.6526, 0.1375, 0.009261, 0.151, 0.6571, 0.1369, 0.008534, 0.1461, 0.6529, 0.1375, 0.009254, 0.1573, 0.6585, 0.1372, 0.008594, 0.1755, 0.6596, 0.1382, 0.009243, 0.1748, 0.6608, 0.138, 0.00917, 0.1784, 0.6605, 0.1385, 0.009406, 0.1818, 0.6613, 0.1381, 0.00925, 0.1634, 0.6567, 0.1382, 0.009578, 0.1664, 0.6455, 0.1424, 0.01148, 0.1788, 0.6466, 0.143, 0.01184, 0.1805, 0.6478, 0.1431, 0.01194, 0.1826, 0.6478, 0.1433, 0.01206, 0.1857, 0.6478, 0.1431, 0.012, 0.1725, 0.6451, 0.143, 0.01215, 0.1602, 0.642, 0.1427, 0.01213, 0.1537, 0.6412, 0.1423, 0.01184, 0.1495, 0.6411, 0.1418, 0.0115, 0.1497, 0.6402, 0.1421, 0.01176, 0.1549, 0.6429, 0.142, 0.01138, 0.1518, 0.6409, 0.1422, 0.01174]): _vg.add([_i], _w, 'REPLACE')
_vg = ob_cylinder.vertex_groups.new(name='Bone.009')
for _i, _w in zip([1, 3, 5, 7, 9, 11, 13, 14, 17, 18, 21, 23, 25, 26, 29, 30, 33, 34, 38, 39, 42, 43, 46, 47, 50, 51, 54, 55, 56, 57, 67, 68, 69, 70, 71, 72, 80, 81, 82, 90, 91, 92, 100, 101, 102, 110, 111, 112, 120, 121, 122, 130, 131, 132, 140, 141, 142, 150, 151, 152, 160, 161, 162, 170, 171, 172, 180, 181, 182, 190, 191, 192, 200, 201, 202, 210, 211, 212, 220, 221, 222, 230, 231, 232, 240, 241, 242, 250, 251, 252, 260, 261, 262, 270, 271, 272, 280, 281, 282, 290, 291, 292, 300, 301, 302, 310, 311, 312, 320, 321, 322, 330, 331, 332, 340, 341, 342, 350, 351, 352], [0.7361, 0.7555, 0.8796, 0.9217, 0.926, 0.8499, 0.8627, 0.9153, 0.9232, 0.925, 0.8955, 0.9166, 0.8639, 0.716, 0.7677, 0.756, 0.6623, 0.8395, 0.8538, 0.7677, 0.7921, 0.7831, 0.7303, 0.8285, 0.8776, 0.9073, 0.9213, 0.9214, 0.9128, 0.8997, 0.02019, 0.1635, 0.783, 0.7875, 0.1643, 0.0204, 0.8097, 0.1672, 0.02106, 0.817, 0.1711, 0.02351, 0.8175, 0.1699, 0.02266, 0.8021, 0.1679, 0.02219, 0.8036, 0.1697, 0.0232, 0.8145, 0.1713, 0.02361, 0.8169, 0.1714, 0.02355, 0.8161, 0.1724, 0.02427, 0.8107, 0.1694, 0.02241, 0.815, 0.1722, 0.02412, 0.8044, 0.1681, 0.02182, 0.7858, 0.1661, 0.02143, 0.7866, 0.1653, 0.02102, 0.7829, 0.1651, 0.02107, 0.7797, 0.1648, 0.02103, 0.7976, 0.1685, 0.02265, 0.7934, 0.1741, 0.0251, 0.7808, 0.1726, 0.02478, 0.7791, 0.1715, 0.02426, 0.777, 0.1713, 0.02426, 0.7739, 0.1714, 0.02452, 0.7868, 0.1738, 0.02549, 0.7991, 0.1766, 0.02669, 0.8057, 0.1777, 0.02699, 0.8101, 0.1782, 0.02708, 0.8098, 0.1786, 0.02746, 0.805, 0.1766, 0.02619, 0.8076, 0.1781, 0.02713]): _vg.add([_i], _w, 'REPLACE')
_m = ob_cylinder.modifiers.new('Armature', 'ARMATURE')
_m.object = ob_armature
ob_armature.location = (0.0, 0.0, 0.0)
ob_armature.scale = (10.0, 10.0, 10.0)

# ---- collection membership
col_collection.objects.link(ob_cylinder)
col_collection.objects.link(ob_armature)

# ---- scene / render settings (as saved in the file)
scene.frame_start = 1; scene.frame_end = 250; scene.frame_set(1)
scene.render.engine = 'BLENDER_EEVEE_NEXT'
scene.cycles.sampling_pattern = 'TABULATED_SOBOL'
scene.cycles.use_light_tree = False
scene.view_settings.view_transform = 'Filmic'
bpy.context.view_layer.update()

# ---- added for rendering (the .blend has no active camera and no usable light): camera, sun
cam_auto = bpy.data.cameras.new('AutoCamera')
cam_auto.lens = 50.0
cam_auto.sensor_width = 36.0
cam_auto.clip_end = 1696.86
ob_auto_camera = bpy.data.objects.new('AutoCamera', cam_auto)
scene.collection.objects.link(ob_auto_camera)
ob_auto_camera.location = (96.6878, -116.025, 127.35)
ob_auto_camera.rotation_euler = (1.09748, -7.21219e-08, 0.694738)
scene.camera = ob_auto_camera
light_auto_sun = bpy.data.lights.new('AutoSun', 'SUN')
light_auto_sun.energy = 3.0
light_auto_sun.angle = 0.0523599
ob_auto_sun = bpy.data.objects.new('AutoSun', light_auto_sun)
scene.collection.objects.link(ob_auto_sun)
ob_auto_sun.rotation_euler = (0.872665, 0.174533, 0.523599)
bpy.context.view_layer.update()
